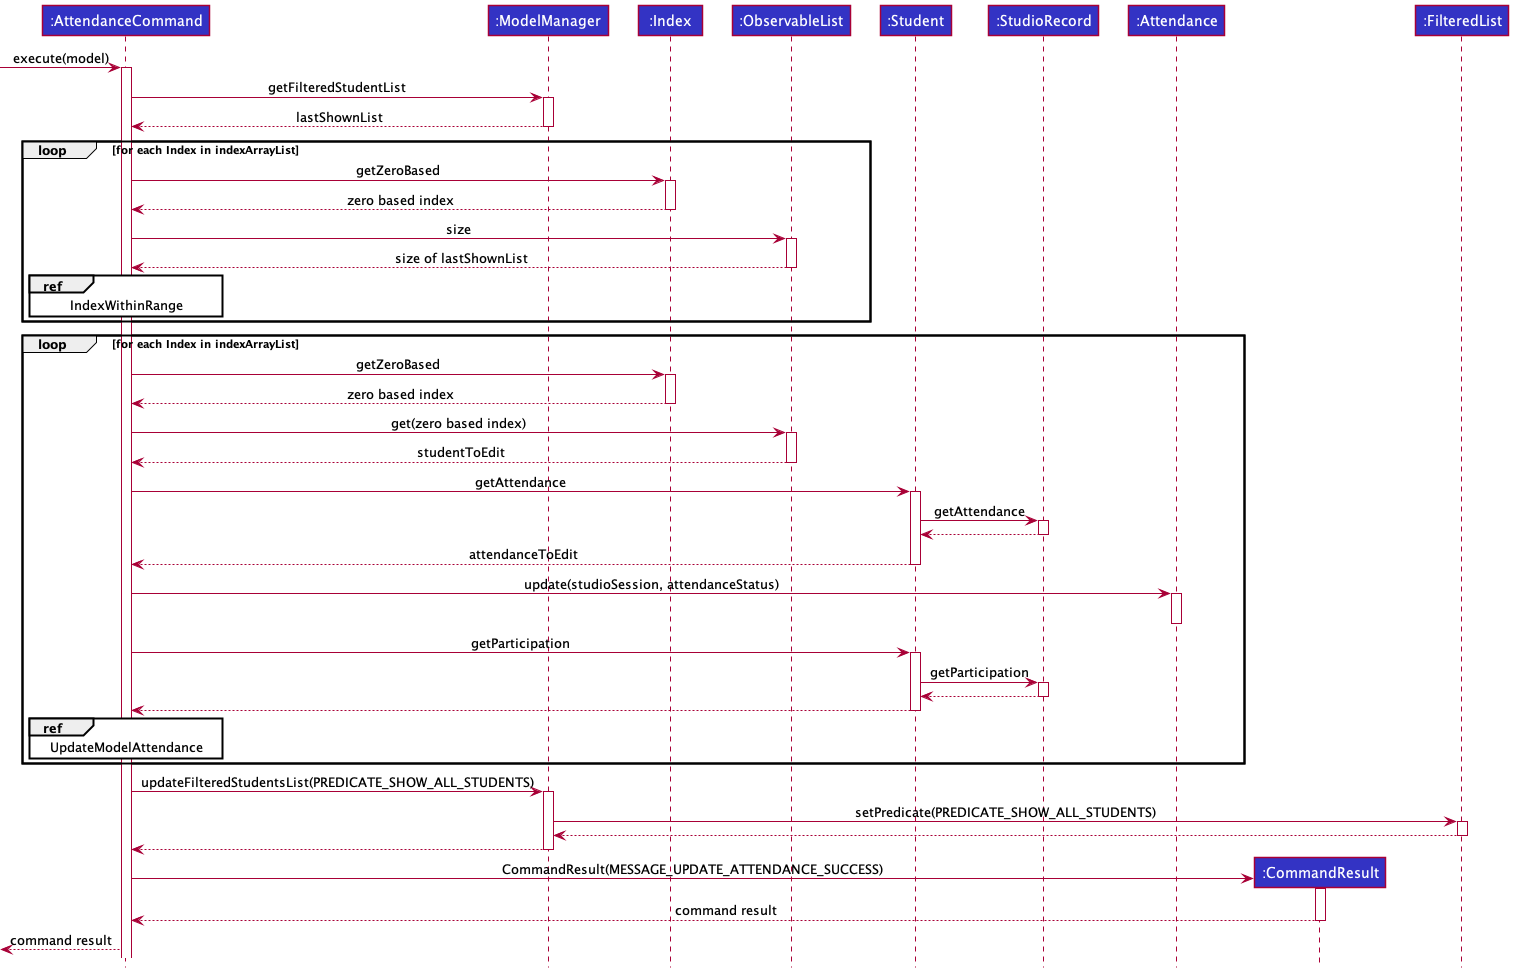

The diagram above was rendered by PlantUML. Its source (embedded in the PNG):
@startuml
!include ../../../style.puml

Participant ":AttendanceCommand" as ac LOGIC_COLOR
Participant ":ModelManager" as mm LOGIC_COLOR
Participant ":Index" as i LOGIC_COLOR
Participant ":ObservableList" as ol LOGIC_COLOR
Participant ":Student" as st LOGIC_COLOR
Participant ":StudioRecord" as sr LOGIC_COLOR
Participant ":Attendance" as at LOGIC_COLOR
Participant ":CommandResult" as cr LOGIC_COLOR
Participant ":FilteredList" as fl LOGIC_COLOR

[-> ac : execute(model)
activate ac
ac -> mm ++: getFilteredStudentList
mm --> ac --: lastShownList

loop for each Index in indexArrayList
    ac -> i ++ : getZeroBased
    i --> ac -- : zero based index
    ac -> ol ++ : size
    ol --> ac -- : size of lastShownList
    ref over ac : IndexWithinRange
end loop

loop for each Index in indexArrayList
    ac -> i ++ : getZeroBased
    i --> ac -- : zero based index
    ac -> ol ++ : get(zero based index)
    ol --> ac -- : studentToEdit
    ac -> st ++ : getAttendance
    st -> sr ++ : getAttendance
    sr --> st --
    st --> ac -- : attendanceToEdit
    ac -> at ++ : update(studioSession, attendanceStatus)
    deactivate at
    ac -> st ++ : getParticipation
    st -> sr ++ : getParticipation
    sr --> st --
    st --> ac --
    ref over ac : UpdateModelAttendance
end loop

ac -> mm ++ : updateFilteredStudentsList(PREDICATE_SHOW_ALL_STUDENTS)
mm -> fl ++ : setPredicate(PREDICATE_SHOW_ALL_STUDENTS)
fl --> mm --
mm --> ac --

create cr
ac -> cr ++ : CommandResult(MESSAGE_UPDATE_ATTENDANCE_SUCCESS)
cr --> ac -- : command result
<-- ac : command result

@enduml